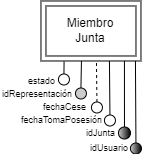

The diagram above was exported from draw.io. Its source (the exported page's mxGraphModel, read from the mxfile embedded in the PNG):
<mxGraphModel dx="2654" dy="836" grid="1" gridSize="10" guides="1" tooltips="1" connect="1" arrows="1" fold="1" page="1" pageScale="1" pageWidth="980" pageHeight="1390" background="none" math="0" shadow="0" extFonts="Permanent Marker^https://fonts.googleapis.com/css?family=Permanent+Marker">
  <root>
    <mxCell id="0" />
    <mxCell id="1" parent="0" />
    <mxCell id="2" value="Miembro&lt;br&gt;Junta" style="shape=ext;margin=3;double=1;whiteSpace=wrap;html=1;align=center;" vertex="1" parent="1">
      <mxGeometry x="-84.53" y="707.4799999999998" width="100" height="60" as="geometry" />
    </mxCell>
    <mxCell id="3" value="idUsuario" style="text;html=1;strokeColor=none;fillColor=none;align=left;verticalAlign=middle;whiteSpace=wrap;rounded=0;fontSize=9;rotation=0;" vertex="1" parent="1">
      <mxGeometry x="-37.059999999999974" y="848.4799999999998" width="65" height="12.5" as="geometry" />
    </mxCell>
    <mxCell id="4" value="" style="ellipse;whiteSpace=wrap;html=1;aspect=fixed;fillColor=#CCCCCC;strokeColor=#000000;fontColor=#000000;gradientColor=default;gradientDirection=west;rotation=-180;" vertex="1" parent="1">
      <mxGeometry x="4.940000000000026" y="849.4799999999998" width="11" height="11" as="geometry" />
    </mxCell>
    <mxCell id="5" value="" style="ellipse;whiteSpace=wrap;html=1;aspect=fixed;fillColor=#CCCCCC;strokeColor=#000000;fontColor=#000000;gradientColor=default;gradientDirection=west;rotation=-180;" vertex="1" parent="1">
      <mxGeometry x="-7.059999999999974" y="833.4799999999998" width="12.05" height="12.05" as="geometry" />
    </mxCell>
    <mxCell id="6" value="idJunta" style="text;html=1;strokeColor=none;fillColor=none;align=left;verticalAlign=middle;whiteSpace=wrap;rounded=0;fontSize=9;rotation=0;" vertex="1" parent="1">
      <mxGeometry x="-41.059999999999974" y="833.4799999999998" width="45.06" height="12.5" as="geometry" />
    </mxCell>
    <mxCell id="7" value="fechaTomaPosesión" style="text;html=1;strokeColor=none;fillColor=none;align=left;verticalAlign=middle;whiteSpace=wrap;rounded=0;fontSize=9;rotation=0;" vertex="1" parent="1">
      <mxGeometry x="-106.05999999999997" y="820.4799999999998" width="75" height="12.5" as="geometry" />
    </mxCell>
    <mxCell id="8" value="" style="ellipse;whiteSpace=wrap;html=1;aspect=fixed;fillColor=#FFFFFF;strokeColor=#000000;fontColor=#000000;rotation=-180;" vertex="1" parent="1">
      <mxGeometry x="-21.059999999999974" y="821.4799999999998" width="11" height="11" as="geometry" />
    </mxCell>
    <mxCell id="9" value="fechaCese" style="text;html=1;strokeColor=none;fillColor=none;align=left;verticalAlign=middle;whiteSpace=wrap;rounded=0;fontSize=9;rotation=0;" vertex="1" parent="1">
      <mxGeometry x="-84.05999999999997" y="807.4799999999998" width="75" height="12.5" as="geometry" />
    </mxCell>
    <mxCell id="10" value="" style="ellipse;whiteSpace=wrap;html=1;aspect=fixed;fillColor=#FFFFFF;strokeColor=#000000;fontColor=#000000;rotation=-180;" vertex="1" parent="1">
      <mxGeometry x="-34.059999999999974" y="808.4799999999998" width="11" height="11" as="geometry" />
    </mxCell>
    <mxCell id="11" value="" style="endArrow=none;html=1;rounded=0;fontSize=10;exitX=0.5;exitY=1;exitDx=0;exitDy=0;entryX=0.193;entryY=0.004;entryDx=0;entryDy=0;entryPerimeter=0;" edge="1" source="4" parent="1">
      <mxGeometry width="50" height="50" relative="1" as="geometry">
        <mxPoint x="14.940000000000026" y="857.4799999999998" as="sourcePoint" />
        <mxPoint x="9.940000000000026" y="767.4799999999998" as="targetPoint" />
      </mxGeometry>
    </mxCell>
    <mxCell id="12" value="" style="endArrow=none;html=1;rounded=0;fontSize=10;exitX=0.5;exitY=1;exitDx=0;exitDy=0;entryX=0.305;entryY=0.004;entryDx=0;entryDy=0;entryPerimeter=0;" edge="1" source="5" parent="1">
      <mxGeometry width="50" height="50" relative="1" as="geometry">
        <mxPoint x="4.940000000000026" y="847.4799999999998" as="sourcePoint" />
        <mxPoint x="-1.0599999999999739" y="767.4799999999998" as="targetPoint" />
      </mxGeometry>
    </mxCell>
    <mxCell id="13" value="" style="endArrow=none;html=1;rounded=0;fontSize=10;exitX=0.5;exitY=1;exitDx=0;exitDy=0;entryX=0.449;entryY=0.009;entryDx=0;entryDy=0;entryPerimeter=0;" edge="1" source="8" parent="1">
      <mxGeometry width="50" height="50" relative="1" as="geometry">
        <mxPoint x="-11.059999999999974" y="823.4799999999998" as="sourcePoint" />
        <mxPoint x="-16.059999999999974" y="767.4799999999998" as="targetPoint" />
      </mxGeometry>
    </mxCell>
    <mxCell id="14" value="" style="endArrow=none;html=1;rounded=0;fontSize=10;exitX=0.5;exitY=1;exitDx=0;exitDy=0;entryX=0.586;entryY=0.009;entryDx=0;entryDy=0;entryPerimeter=0;dashed=1;" edge="1" source="10" parent="1">
      <mxGeometry width="50" height="50" relative="1" as="geometry">
        <mxPoint x="-25.059999999999974" y="812.4799999999998" as="sourcePoint" />
        <mxPoint x="-29.059999999999974" y="767.4799999999998" as="targetPoint" />
      </mxGeometry>
    </mxCell>
    <mxCell id="15" value="idRepresentación" style="text;html=1;strokeColor=none;fillColor=none;align=left;verticalAlign=middle;whiteSpace=wrap;rounded=0;fontSize=9;rotation=0;" vertex="1" parent="1">
      <mxGeometry x="-125.05999999999997" y="794.4799999999998" width="75" height="12.5" as="geometry" />
    </mxCell>
    <mxCell id="16" value="" style="ellipse;whiteSpace=wrap;html=1;aspect=fixed;fillColor=#CCCCCC;strokeColor=#000000;fontColor=#000000;rotation=-180;" vertex="1" parent="1">
      <mxGeometry x="-50.059999999999974" y="794.4799999999998" width="11" height="11" as="geometry" />
    </mxCell>
    <mxCell id="17" value="" style="endArrow=none;html=1;rounded=0;fontSize=10;exitX=0.5;exitY=1;exitDx=0;exitDy=0;entryX=0.73;entryY=0.009;entryDx=0;entryDy=0;entryPerimeter=0;" edge="1" source="16" parent="1">
      <mxGeometry width="50" height="50" relative="1" as="geometry">
        <mxPoint x="-40.059999999999974" y="795.4799999999998" as="sourcePoint" />
        <mxPoint x="-44.059999999999974" y="767.4799999999998" as="targetPoint" />
      </mxGeometry>
    </mxCell>
    <mxCell id="18" value="" style="ellipse;whiteSpace=wrap;html=1;aspect=fixed;fillColor=#FFFFFF;strokeColor=#000000;fontColor=#000000;rotation=-180;" vertex="1" parent="1">
      <mxGeometry x="-67.05999999999997" y="780.4799999999998" width="11" height="11" as="geometry" />
    </mxCell>
    <mxCell id="19" value="" style="endArrow=none;html=1;rounded=0;fontSize=10;exitX=0.5;exitY=1;exitDx=0;exitDy=0;entryX=0.231;entryY=1.009;entryDx=0;entryDy=0;entryPerimeter=0;" edge="1" source="18" target="2" parent="1">
      <mxGeometry width="50" height="50" relative="1" as="geometry">
        <mxPoint x="-54.059999999999974" y="779.4799999999998" as="sourcePoint" />
        <mxPoint x="-54.059999999999974" y="757.4799999999998" as="targetPoint" />
      </mxGeometry>
    </mxCell>
    <mxCell id="20" value="estado" style="text;html=1;strokeColor=none;fillColor=none;align=left;verticalAlign=middle;whiteSpace=wrap;rounded=0;fontSize=9;" vertex="1" parent="1">
      <mxGeometry x="-99.01" y="781.48" width="29.01" height="12.5" as="geometry" />
    </mxCell>
  </root>
</mxGraphModel>